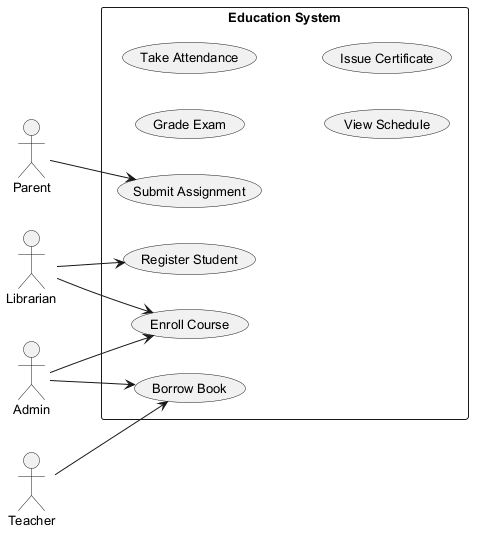

The diagram above was rendered by PlantUML. Its source (embedded in the PNG):
@startuml
skinparam backgroundColor #FFFFFF
skinparam classBackgroundColor #E8F4FA
skinparam classBorderColor #2C7DA0
skinparam defaultFontSize 13
left to right direction
actor "Parent" as Parent
actor "Teacher" as Teacher
actor "Librarian" as Librarian
actor "Admin" as Admin
rectangle "Education System" {
  usecase "Borrow Book" as UC_BorrowBook
  usecase "Grade Exam" as UC_GradeExam
  usecase "Take Attendance" as UC_TakeAttendance
  usecase "View Schedule" as UC_ViewSchedule
  usecase "Register Student" as UC_RegisterStudent
  usecase "Issue Certificate" as UC_IssueCertificate
  usecase "Submit Assignment" as UC_SubmitAssignment
  usecase "Enroll Course" as UC_EnrollCourse
}
Parent --> UC_SubmitAssignment
Teacher --> UC_BorrowBook
Librarian --> UC_EnrollCourse
Librarian --> UC_RegisterStudent
Admin --> UC_BorrowBook
Admin --> UC_EnrollCourse
@enduml